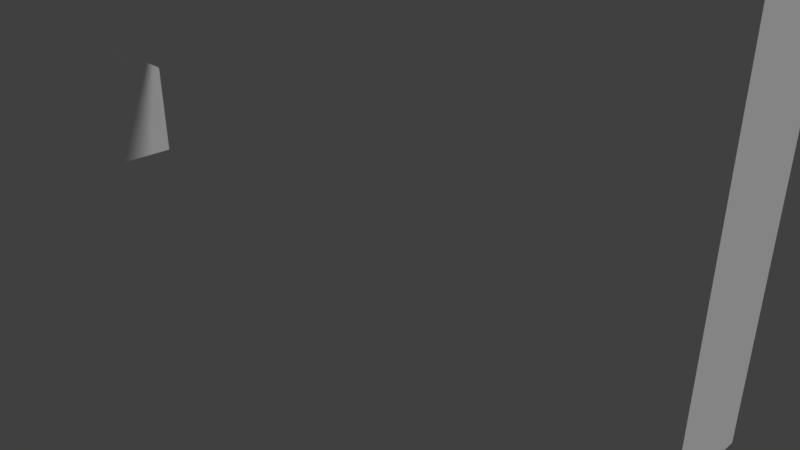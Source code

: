# Source: commercialsign.blend  (saved by Blender 2.78.0; exported with 4.5.12 LTS)
import bpy
from mathutils import Matrix  # noqa: F401  (used for matrix-valued properties, if any)

bpy.ops.wm.read_factory_settings(use_empty=True)
scene = bpy.context.scene
scene.name = 'Scene'

# ---- collections
col_collection_1 = bpy.data.collections.new('Collection 1'); scene.collection.children.link(col_collection_1)

# ---- materials (node trees are filled in below, after node groups)
mat_palette = bpy.data.materials.new('palette')
mat_palette.alpha_threshold = 0.0
mat_palette.use_transparent_shadow = False
mat_palette.diffuse_color = (1.0, 1.0, 1.0, 1.0)
mat_palette.specular_color = (0.0, 0.0, 0.0)
mat_palette.roughness = 0.5
mat_palette.specular_intensity = 1.0

# ---- material node trees

# ---- world
world_world = bpy.data.worlds.new('World'); scene.world = world_world
world_world.color = (0.05088, 0.05088, 0.05088)
world_world.use_sun_shadow = False
world_world.sun_shadow_jitter_overblur = 0.0
world_world.cycles.sampling_method = 'MANUAL'

# ---- cameras
cam_camera = bpy.data.cameras.new('Camera')
cam_camera.clip_end = 100.0
cam_camera.lens = 35.0
cam_camera.sensor_width = 32.0
cam_camera.sensor_height = 18.0
cam_camera.ortho_scale = 7.314
cam_camera.dof.focus_distance = 0.0
cam_camera.dof.aperture_fstop = 128.0

# ---- lights
light_lamp = bpy.data.lights.new('Lamp', 'SUN')
light_lamp.transmission_factor = 0.0
light_lamp.cutoff_distance = 30.0
light_lamp.angle = 0.1993
light_lamp.energy = 1.0
light_lamp.shadow_buffer_clip_start = 1.001
light_lamp.shadow_soft_size = 0.1
light_lamp.shadow_cascade_max_distance = 1000.0

# ---- meshes
me_commercialsign = bpy.data.meshes.new('commercialsign')
me_commercialsign.from_pydata([(-6.0, 9.0, 1.0), (-6.0, 0.0, 0.0), (-6.0, 0.0, 1.0), (-6.0, 9.0, 0.0), (4.0, 2.0, 1.0), (4.0, 0.0, 0.0), (4.0, 0.0, 1.0), (4.0, 2.0, 0.0), (-5.0, 0.0, 1.0), (-5.0, 0.0, 0.0), (-5.0, 2.0, 1.0), (-5.0, 2.0, 0.0), (5.0, 0.0, 1.0), (5.0, 0.0, 0.0), (5.0, 9.0, 1.0), (5.0, 9.0, 0.0), (-5.0, 0.0, 1.0), (-6.0, 9.0, 1.0), (-6.0, 0.0, 1.0), (-5.0, 2.0, 1.0), (-5.0, 8.0, 1.0), (4.0, 2.0, 1.0), (4.0, 8.0, 1.0), (5.0, 0.0, 1.0), (4.0, 0.0, 1.0), (5.0, 9.0, 1.0), (-6.0, 0.0, 0.0), (-6.0, 9.0, 0.0), (-5.0, 0.0, 0.0), (-5.0, 2.0, 0.0), (-5.0, 8.0, 0.0), (4.0, 2.0, 0.0), (4.0, 8.0, 0.0), (4.0, 0.0, 0.0), (5.0, 0.0, 0.0), (5.0, 9.0, 0.0), (-6.0, 0.0, 0.0), (-5.0, 0.0, 1.0), (-6.0, 0.0, 1.0), (-5.0, 0.0, 0.0), (4.0, 0.0, 0.0), (5.0, 0.0, 1.0), (4.0, 0.0, 1.0), (5.0, 0.0, 0.0), (-5.0, 2.0, 0.0), (4.0, 2.0, 1.0), (-5.0, 2.0, 1.0), (4.0, 2.0, 0.0), (-6.0, 9.0, 1.0), (5.0, 9.0, 1.0), (-6.0, 9.0, 0.0), (5.0, 9.0, 0.0)], [], [(0, 1, 2), (3, 1, 0), (4, 5, 6), (7, 5, 4), (8, 9, 10), (10, 9, 11), (12, 13, 14), (14, 13, 15), (16, 17, 18), (19, 17, 16), (20, 17, 19), (21, 20, 19), (22, 17, 20), (22, 20, 21), (23, 21, 24), (23, 22, 21), (25, 17, 22), (25, 22, 23), (26, 27, 28), (28, 27, 29), (29, 27, 30), (29, 30, 31), (30, 27, 32), (31, 30, 32), (33, 31, 34), (31, 32, 34), (32, 27, 35), (34, 32, 35), (36, 37, 38), (39, 37, 36), (40, 41, 42), (43, 41, 40), (44, 45, 46), (47, 45, 44), (48, 49, 50), (50, 49, 51)])
me_commercialsign.polygons.foreach_set('use_smooth', [True] * 36)
_uv = me_commercialsign.uv_layers.new(name='UVMap')
_uv.uv.foreach_set('vector', [0.1915, 0.9058, 0.1352, 0.912, 0.1352, 0.9058, 0.1915, 0.912, 0.1352, 0.912, 0.1915, 0.9058, 0.1477, 0.9181, 0.154, 0.9306, 0.1477, 0.9306, 0.154, 0.9181, 0.154, 0.9306, 0.1477, 0.9181, 0.154, 0.9244, 0.154, 0.9181, 0.1666, 0.9244, 0.1666, 0.9244, 0.154, 0.9181, 0.1666, 0.9181, 0.1352, 0.9057, 0.1352, 0.8995, 0.1915, 0.9057, 0.1915, 0.9057, 0.1352, 0.8995, 0.1915, 0.8995, 0.08517, 0.9181, 0.07892, 0.9744, 0.07892, 0.9181, 0.08517, 0.9306, 0.07892, 0.9744, 0.08517, 0.9181, 0.08517, 0.9681, 0.07892, 0.9744, 0.08517, 0.9306, 0.1414, 0.9306, 0.08517, 0.9681, 0.08517, 0.9306, 0.1414, 0.9681, 0.07892, 0.9744, 0.08517, 0.9681, 0.1414, 0.9681, 0.08517, 0.9681, 0.1414, 0.9306, 0.1477, 0.9181, 0.1414, 0.9306, 0.1414, 0.9181, 0.1477, 0.9181, 0.1414, 0.9681, 0.1414, 0.9306, 0.1477, 0.9744, 0.07892, 0.9744, 0.1414, 0.9681, 0.1477, 0.9744, 0.1414, 0.9681, 0.1477, 0.9181, 0.02353, 0.8873, 0.133, 0.8912, 0.02353, 0.9005, 0.02353, 0.9005, 0.133, 0.8912, 0.04989, 0.9005, 0.04989, 0.9005, 0.133, 0.8912, 0.129, 0.9005, 0.01644, 0.6855, 0.01644, 0.03653, 0.9899, 0.6855, 0.129, 0.9005, 0.133, 0.8912, 0.1289, 0.9118, 0.9899, 0.6855, 0.01644, 0.03653, 0.9899, 0.03653, 0.07892, 0.9118, 0.09142, 0.9118, 0.07892, 0.9181, 0.09142, 0.9118, 0.1289, 0.9118, 0.07892, 0.9181, 0.1289, 0.9118, 0.133, 0.8912, 0.1352, 0.9181, 0.07892, 0.9181, 0.1289, 0.9118, 0.1352, 0.9181, 0.154, 0.9244, 0.1603, 0.9307, 0.154, 0.9307, 0.1603, 0.9244, 0.1603, 0.9307, 0.154, 0.9244, 0.1477, 0.9307, 0.154, 0.9369, 0.1477, 0.9369, 0.154, 0.9307, 0.154, 0.9369, 0.1477, 0.9307, 0.1352, 0.8932, 0.1915, 0.8994, 0.1352, 0.8994, 0.1915, 0.8932, 0.1915, 0.8994, 0.1352, 0.8932, 0.1365, 0.8903, 0.2012, 0.8899, 0.1352, 0.8931, 0.1352, 0.8931, 0.2012, 0.8899, 0.204, 0.8931])
me_commercialsign.materials.append(mat_palette)
me_commercialsign.use_remesh_preserve_volume = False
me_commercialsign.use_remesh_preserve_attributes = False
me_commercialsign.use_mirror_vertex_groups = False
me_commercialsign.update()
me_commercialsign.normals_split_custom_set([tuple(v) for v in zip(*[iter([-1.0, 0.0, 0.0, -1.0, 0.0, 0.0, -1.0, 0.0, 0.0, -1.0, 0.0, 0.0, -1.0, 0.0, 0.0, -1.0, 0.0, 0.0, -1.0, 0.0, 0.0, -1.0, 0.0, 0.0, -1.0, 0.0, 0.0, -1.0, 0.0, 0.0, -1.0, 0.0, 0.0, -1.0, 0.0, 0.0, 1.0, 0.0, 0.0, 1.0, 0.0, 0.0, 1.0, 0.0, 0.0, 1.0, 0.0, 0.0, 1.0, 0.0, 0.0, 1.0, 0.0, 0.0, 1.0, 0.0, 0.0, 1.0, 0.0, 0.0, 1.0, 0.0, 0.0, 1.0, 0.0, 0.0, 1.0, 0.0, 0.0, 1.0, 0.0, 0.0, 0.0, 0.0, 1.0, 0.0, 0.0, 1.0, 0.0, 0.0, 1.0, 0.0, 0.0, 1.0, 0.0, 0.0, 1.0, 0.0, 0.0, 1.0, 0.0, 0.0, 1.0, 0.0, 0.0, 1.0, 0.0, 0.0, 1.0, 0.0, 0.0, 1.0, 0.0, 0.0, 1.0, 0.0, 0.0, 1.0, 0.0, 0.0, 1.0, 0.0, 0.0, 1.0, 0.0, 0.0, 1.0, 0.0, 0.0, 1.0, 0.0, 0.0, 1.0, 0.0, 0.0, 1.0, 0.0, 0.0, 1.0, 0.0, 0.0, 1.0, 0.0, 0.0, 1.0, 0.0, 0.0, 1.0, 0.0, 0.0, 1.0, 0.0, 0.0, 1.0, 0.0, 0.0, 1.0, 0.0, 0.0, 1.0, 0.0, 0.0, 1.0, 0.0, 0.0, 1.0, 0.0, 0.0, 1.0, 0.0, 0.0, 1.0, 0.0, 0.0, -1.0, 0.0, 0.0, -1.0, 0.0, 0.0, -1.0, 0.0, 0.0, -1.0, 0.0, 0.0, -1.0, 0.0, 0.0, -1.0, 0.0, 0.0, -1.0, 0.0, 0.0, -1.0, 0.0, 0.0, -1.0, 0.0, 0.0, -1.0, 0.0, 0.0, -1.0, 0.0, 0.0, -1.0, 0.0, 0.0, -1.0, 0.0, 0.0, -1.0, 0.0, 0.0, -1.0, 0.0, 0.0, -1.0, 0.0, 0.0, -1.0, 0.0, 0.0, -1.0, 0.0, 0.0, -1.0, 0.0, 0.0, -1.0, 0.0, 0.0, -1.0, 0.0, 0.0, -1.0, 0.0, 0.0, -1.0, 0.0, 0.0, -1.0, 0.0, 0.0, -1.0, 0.0, 0.0, -1.0, 0.0, 0.0, -1.0, 0.0, 0.0, -1.0, 0.0, 0.0, -1.0, 0.0, 0.0, -1.0, 0.0, -1.0, 0.0, 0.0, -1.0, 0.0, 0.0, -1.0, 0.0, 0.0, -1.0, 0.0, 0.0, -1.0, 0.0, 0.0, -1.0, 0.0, 0.0, -1.0, 0.0, 0.0, -1.0, 0.0, 0.0, -1.0, 0.0, 0.0, -1.0, 0.0, 0.0, -1.0, 0.0, 0.0, -1.0, 0.0, 0.0, -1.0, 0.0, 0.0, -1.0, 0.0, 0.0, -1.0, 0.0, 0.0, -1.0, 0.0, 0.0, -1.0, 0.0, 0.0, -1.0, 0.0, 0.0, 1.0, 0.0, 0.0, 1.0, 0.0, 0.0, 1.0, 0.0, 0.0, 1.0, 0.0, 0.0, 1.0, 0.0, 0.0, 1.0, 0.0])] * 3)])

# ---- objects
ob_commercialsign = bpy.data.objects.new('commercialsign', me_commercialsign)
ob_lamp = bpy.data.objects.new('Lamp', light_lamp)
ob_camera = bpy.data.objects.new('Camera', cam_camera)

# ---- transforms, parenting, visibility, modifiers, constraints
ob_commercialsign.location = (0.0, 0.0, 0.0)
ob_commercialsign.rotation_euler = (1.571, -0.0, 0.0)
ob_commercialsign.lineart.crease_threshold = 0.0
ob_lamp.location = (4.076, 1.005, 5.904)
ob_lamp.rotation_euler = (0.6503, 0.05522, 1.866)
ob_lamp.lock_rotations_4d = False
ob_lamp.empty_display_type = 'ARROWS'
ob_lamp.color = (0.0, 0.0, 0.0, 0.0)
ob_lamp.lineart.crease_threshold = 0.0
ob_camera.location = (7.481, -6.508, 5.344)
ob_camera.rotation_euler = (1.109, 0.0, 0.8149)
ob_camera.lock_rotations_4d = False
ob_camera.empty_display_type = 'ARROWS'
ob_camera.color = (0.0, 0.0, 0.0, 0.0)
ob_camera.display_type = 'WIRE'
ob_camera.lineart.crease_threshold = 0.0

# ---- collection membership
col_collection_1.objects.link(ob_commercialsign)
col_collection_1.objects.link(ob_lamp)
col_collection_1.objects.link(ob_camera)

# ---- scene / render settings (as saved in the file)
scene.camera = ob_camera
scene.frame_start = 1; scene.frame_end = 250; scene.frame_set(1)
scene.render.engine = 'BLENDER_EEVEE_NEXT'
scene.render.resolution_percentage = 50
scene.render.dither_intensity = 0.0
scene.cycles.use_denoising = False
scene.cycles.samples = 128
scene.cycles.sampling_pattern = 'TABULATED_SOBOL'
scene.cycles.light_sampling_threshold = 0.0
scene.cycles.use_adaptive_sampling = False
scene.cycles.use_light_tree = False
scene.cycles.blur_glossy = 0.0
scene.cycles.sample_clamp_indirect = 0.0
scene.view_settings.view_transform = 'Standard'
bpy.context.view_layer.update()
